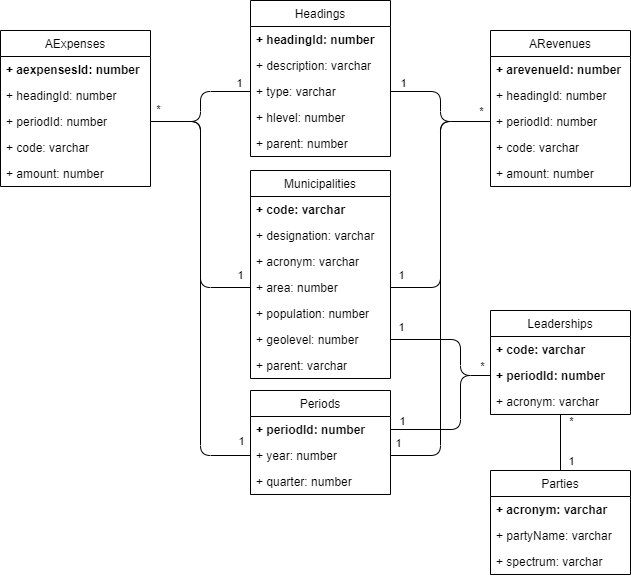

The diagram above was exported from draw.io. Its source (the exported page's mxGraphModel, read from the mxfile embedded in the PNG):
<mxGraphModel dx="611" dy="544" grid="1" gridSize="10" guides="1" tooltips="1" connect="1" arrows="1" fold="1" page="1" pageScale="1" pageWidth="800" pageHeight="600" math="0" shadow="0">
  <root>
    <mxCell id="0" />
    <mxCell id="1" parent="0" />
    <mxCell id="2" value="AExpenses" style="swimlane;fontStyle=0;childLayout=stackLayout;horizontal=1;startSize=26;fillColor=none;horizontalStack=0;resizeParent=1;resizeParentMax=0;resizeLast=0;collapsible=1;marginBottom=0;" parent="1" vertex="1">
      <mxGeometry x="70" y="40" width="150" height="156" as="geometry" />
    </mxCell>
    <mxCell id="3" value="+ aexpensesId: number" style="text;strokeColor=none;fillColor=none;align=left;verticalAlign=top;spacingLeft=4;spacingRight=4;overflow=hidden;rotatable=0;points=[[0,0.5],[1,0.5]];portConstraint=eastwest;fontStyle=1" parent="2" vertex="1">
      <mxGeometry y="26" width="150" height="26" as="geometry" />
    </mxCell>
    <mxCell id="4" value="+ headingId: number" style="text;strokeColor=none;fillColor=none;align=left;verticalAlign=top;spacingLeft=4;spacingRight=4;overflow=hidden;rotatable=0;points=[[0,0.5],[1,0.5]];portConstraint=eastwest;" parent="2" vertex="1">
      <mxGeometry y="52" width="150" height="26" as="geometry" />
    </mxCell>
    <mxCell id="5" value="+ periodId: number" style="text;strokeColor=none;fillColor=none;align=left;verticalAlign=top;spacingLeft=4;spacingRight=4;overflow=hidden;rotatable=0;points=[[0,0.5],[1,0.5]];portConstraint=eastwest;" parent="2" vertex="1">
      <mxGeometry y="78" width="150" height="26" as="geometry" />
    </mxCell>
    <mxCell id="6" value="+ code: varchar" style="text;strokeColor=none;fillColor=none;align=left;verticalAlign=top;spacingLeft=4;spacingRight=4;overflow=hidden;rotatable=0;points=[[0,0.5],[1,0.5]];portConstraint=eastwest;" parent="2" vertex="1">
      <mxGeometry y="104" width="150" height="26" as="geometry" />
    </mxCell>
    <mxCell id="7" value="+ amount: number" style="text;strokeColor=none;fillColor=none;align=left;verticalAlign=top;spacingLeft=4;spacingRight=4;overflow=hidden;rotatable=0;points=[[0,0.5],[1,0.5]];portConstraint=eastwest;" parent="2" vertex="1">
      <mxGeometry y="130" width="150" height="26" as="geometry" />
    </mxCell>
    <mxCell id="8" value="Headings" style="swimlane;fontStyle=0;childLayout=stackLayout;horizontal=1;startSize=26;fillColor=none;horizontalStack=0;resizeParent=1;resizeParentMax=0;resizeLast=0;collapsible=1;marginBottom=0;" parent="1" vertex="1">
      <mxGeometry x="320" y="10" width="140" height="156" as="geometry" />
    </mxCell>
    <mxCell id="9" value="+ headingId: number" style="text;strokeColor=none;fillColor=none;align=left;verticalAlign=top;spacingLeft=4;spacingRight=4;overflow=hidden;rotatable=0;points=[[0,0.5],[1,0.5]];portConstraint=eastwest;fontStyle=1" parent="8" vertex="1">
      <mxGeometry y="26" width="140" height="26" as="geometry" />
    </mxCell>
    <mxCell id="10" value="+ description: varchar" style="text;strokeColor=none;fillColor=none;align=left;verticalAlign=top;spacingLeft=4;spacingRight=4;overflow=hidden;rotatable=0;points=[[0,0.5],[1,0.5]];portConstraint=eastwest;" parent="8" vertex="1">
      <mxGeometry y="52" width="140" height="26" as="geometry" />
    </mxCell>
    <mxCell id="11" value="+ type: varchar" style="text;strokeColor=none;fillColor=none;align=left;verticalAlign=top;spacingLeft=4;spacingRight=4;overflow=hidden;rotatable=0;points=[[0,0.5],[1,0.5]];portConstraint=eastwest;" parent="8" vertex="1">
      <mxGeometry y="78" width="140" height="26" as="geometry" />
    </mxCell>
    <mxCell id="12" value="+ hlevel: number" style="text;strokeColor=none;fillColor=none;align=left;verticalAlign=top;spacingLeft=4;spacingRight=4;overflow=hidden;rotatable=0;points=[[0,0.5],[1,0.5]];portConstraint=eastwest;" parent="8" vertex="1">
      <mxGeometry y="104" width="140" height="26" as="geometry" />
    </mxCell>
    <mxCell id="13" value="+ parent: number" style="text;strokeColor=none;fillColor=none;align=left;verticalAlign=top;spacingLeft=4;spacingRight=4;overflow=hidden;rotatable=0;points=[[0,0.5],[1,0.5]];portConstraint=eastwest;" parent="8" vertex="1">
      <mxGeometry y="130" width="140" height="26" as="geometry" />
    </mxCell>
    <mxCell id="14" value="Municipalities" style="swimlane;fontStyle=0;childLayout=stackLayout;horizontal=1;startSize=26;fillColor=none;horizontalStack=0;resizeParent=1;resizeParentMax=0;resizeLast=0;collapsible=1;marginBottom=0;" parent="1" vertex="1">
      <mxGeometry x="320" y="180" width="140" height="208" as="geometry" />
    </mxCell>
    <mxCell id="15" value="+ code: varchar" style="text;strokeColor=none;fillColor=none;align=left;verticalAlign=top;spacingLeft=4;spacingRight=4;overflow=hidden;rotatable=0;points=[[0,0.5],[1,0.5]];portConstraint=eastwest;fontStyle=1" parent="14" vertex="1">
      <mxGeometry y="26" width="140" height="26" as="geometry" />
    </mxCell>
    <mxCell id="16" value="+ designation: varchar" style="text;strokeColor=none;fillColor=none;align=left;verticalAlign=top;spacingLeft=4;spacingRight=4;overflow=hidden;rotatable=0;points=[[0,0.5],[1,0.5]];portConstraint=eastwest;" parent="14" vertex="1">
      <mxGeometry y="52" width="140" height="26" as="geometry" />
    </mxCell>
    <mxCell id="17" value="+ acronym: varchar" style="text;strokeColor=none;fillColor=none;align=left;verticalAlign=top;spacingLeft=4;spacingRight=4;overflow=hidden;rotatable=0;points=[[0,0.5],[1,0.5]];portConstraint=eastwest;" parent="14" vertex="1">
      <mxGeometry y="78" width="140" height="26" as="geometry" />
    </mxCell>
    <mxCell id="18" value="+ area: number" style="text;strokeColor=none;fillColor=none;align=left;verticalAlign=top;spacingLeft=4;spacingRight=4;overflow=hidden;rotatable=0;points=[[0,0.5],[1,0.5]];portConstraint=eastwest;" parent="14" vertex="1">
      <mxGeometry y="104" width="140" height="26" as="geometry" />
    </mxCell>
    <mxCell id="19" value="+ population: number" style="text;strokeColor=none;fillColor=none;align=left;verticalAlign=top;spacingLeft=4;spacingRight=4;overflow=hidden;rotatable=0;points=[[0,0.5],[1,0.5]];portConstraint=eastwest;" parent="14" vertex="1">
      <mxGeometry y="130" width="140" height="26" as="geometry" />
    </mxCell>
    <mxCell id="26" value="+ geolevel: number" style="text;strokeColor=none;fillColor=none;align=left;verticalAlign=top;spacingLeft=4;spacingRight=4;overflow=hidden;rotatable=0;points=[[0,0.5],[1,0.5]];portConstraint=eastwest;" parent="14" vertex="1">
      <mxGeometry y="156" width="140" height="26" as="geometry" />
    </mxCell>
    <mxCell id="27" value="+ parent: varchar" style="text;strokeColor=none;fillColor=none;align=left;verticalAlign=top;spacingLeft=4;spacingRight=4;overflow=hidden;rotatable=0;points=[[0,0.5],[1,0.5]];portConstraint=eastwest;" parent="14" vertex="1">
      <mxGeometry y="182" width="140" height="26" as="geometry" />
    </mxCell>
    <mxCell id="62" style="edgeStyle=none;html=1;exitX=0.5;exitY=1;exitDx=0;exitDy=0;entryX=0.5;entryY=0;entryDx=0;entryDy=0;endArrow=none;endFill=0;" parent="1" source="20" target="38" edge="1">
      <mxGeometry relative="1" as="geometry" />
    </mxCell>
    <mxCell id="63" value="*" style="edgeLabel;html=1;align=center;verticalAlign=middle;resizable=0;points=[];" parent="62" vertex="1" connectable="0">
      <mxGeometry x="-0.4501" relative="1" as="geometry">
        <mxPoint x="10" y="-9" as="offset" />
      </mxGeometry>
    </mxCell>
    <mxCell id="64" value="1" style="edgeLabel;html=1;align=center;verticalAlign=middle;resizable=0;points=[];" parent="62" vertex="1" connectable="0">
      <mxGeometry x="0.3662" relative="1" as="geometry">
        <mxPoint x="10" y="8" as="offset" />
      </mxGeometry>
    </mxCell>
    <mxCell id="20" value="Leaderships" style="swimlane;fontStyle=0;childLayout=stackLayout;horizontal=1;startSize=26;fillColor=none;horizontalStack=0;resizeParent=1;resizeParentMax=0;resizeLast=0;collapsible=1;marginBottom=0;" parent="1" vertex="1">
      <mxGeometry x="560" y="320" width="140" height="104" as="geometry" />
    </mxCell>
    <mxCell id="21" value="+ code: varchar" style="text;strokeColor=none;fillColor=none;align=left;verticalAlign=top;spacingLeft=4;spacingRight=4;overflow=hidden;rotatable=0;points=[[0,0.5],[1,0.5]];portConstraint=eastwest;fontStyle=1" parent="20" vertex="1">
      <mxGeometry y="26" width="140" height="26" as="geometry" />
    </mxCell>
    <mxCell id="22" value="+ periodId: number" style="text;strokeColor=none;fillColor=none;align=left;verticalAlign=top;spacingLeft=4;spacingRight=4;overflow=hidden;rotatable=0;points=[[0,0.5],[1,0.5]];portConstraint=eastwest;fontStyle=1" parent="20" vertex="1">
      <mxGeometry y="52" width="140" height="26" as="geometry" />
    </mxCell>
    <mxCell id="23" value="+ acronym: varchar" style="text;strokeColor=none;fillColor=none;align=left;verticalAlign=top;spacingLeft=4;spacingRight=4;overflow=hidden;rotatable=0;points=[[0,0.5],[1,0.5]];portConstraint=eastwest;" parent="20" vertex="1">
      <mxGeometry y="78" width="140" height="26" as="geometry" />
    </mxCell>
    <mxCell id="28" value="ARevenues" style="swimlane;fontStyle=0;childLayout=stackLayout;horizontal=1;startSize=26;fillColor=none;horizontalStack=0;resizeParent=1;resizeParentMax=0;resizeLast=0;collapsible=1;marginBottom=0;" parent="1" vertex="1">
      <mxGeometry x="560" y="40" width="140" height="156" as="geometry" />
    </mxCell>
    <mxCell id="29" value="+ arevenueId: number" style="text;strokeColor=none;fillColor=none;align=left;verticalAlign=top;spacingLeft=4;spacingRight=4;overflow=hidden;rotatable=0;points=[[0,0.5],[1,0.5]];portConstraint=eastwest;fontStyle=1" parent="28" vertex="1">
      <mxGeometry y="26" width="140" height="26" as="geometry" />
    </mxCell>
    <mxCell id="30" value="+ headingId: number" style="text;strokeColor=none;fillColor=none;align=left;verticalAlign=top;spacingLeft=4;spacingRight=4;overflow=hidden;rotatable=0;points=[[0,0.5],[1,0.5]];portConstraint=eastwest;" parent="28" vertex="1">
      <mxGeometry y="52" width="140" height="26" as="geometry" />
    </mxCell>
    <mxCell id="31" value="+ periodId: number" style="text;strokeColor=none;fillColor=none;align=left;verticalAlign=top;spacingLeft=4;spacingRight=4;overflow=hidden;rotatable=0;points=[[0,0.5],[1,0.5]];portConstraint=eastwest;" parent="28" vertex="1">
      <mxGeometry y="78" width="140" height="26" as="geometry" />
    </mxCell>
    <mxCell id="32" value="+ code: varchar" style="text;strokeColor=none;fillColor=none;align=left;verticalAlign=top;spacingLeft=4;spacingRight=4;overflow=hidden;rotatable=0;points=[[0,0.5],[1,0.5]];portConstraint=eastwest;" parent="28" vertex="1">
      <mxGeometry y="104" width="140" height="26" as="geometry" />
    </mxCell>
    <mxCell id="33" value="+ amount: number" style="text;strokeColor=none;fillColor=none;align=left;verticalAlign=top;spacingLeft=4;spacingRight=4;overflow=hidden;rotatable=0;points=[[0,0.5],[1,0.5]];portConstraint=eastwest;" parent="28" vertex="1">
      <mxGeometry y="130" width="140" height="26" as="geometry" />
    </mxCell>
    <mxCell id="34" value="Periods" style="swimlane;fontStyle=0;childLayout=stackLayout;horizontal=1;startSize=26;fillColor=none;horizontalStack=0;resizeParent=1;resizeParentMax=0;resizeLast=0;collapsible=1;marginBottom=0;" parent="1" vertex="1">
      <mxGeometry x="320" y="400" width="140" height="104" as="geometry" />
    </mxCell>
    <mxCell id="35" value="+ periodId: number" style="text;strokeColor=none;fillColor=none;align=left;verticalAlign=top;spacingLeft=4;spacingRight=4;overflow=hidden;rotatable=0;points=[[0,0.5],[1,0.5]];portConstraint=eastwest;fontStyle=1" parent="34" vertex="1">
      <mxGeometry y="26" width="140" height="26" as="geometry" />
    </mxCell>
    <mxCell id="36" value="+ year: number" style="text;strokeColor=none;fillColor=none;align=left;verticalAlign=top;spacingLeft=4;spacingRight=4;overflow=hidden;rotatable=0;points=[[0,0.5],[1,0.5]];portConstraint=eastwest;fontStyle=0" parent="34" vertex="1">
      <mxGeometry y="52" width="140" height="26" as="geometry" />
    </mxCell>
    <mxCell id="37" value="+ quarter: number" style="text;strokeColor=none;fillColor=none;align=left;verticalAlign=top;spacingLeft=4;spacingRight=4;overflow=hidden;rotatable=0;points=[[0,0.5],[1,0.5]];portConstraint=eastwest;" parent="34" vertex="1">
      <mxGeometry y="78" width="140" height="26" as="geometry" />
    </mxCell>
    <mxCell id="38" value="Parties" style="swimlane;fontStyle=0;childLayout=stackLayout;horizontal=1;startSize=26;fillColor=none;horizontalStack=0;resizeParent=1;resizeParentMax=0;resizeLast=0;collapsible=1;marginBottom=0;" parent="1" vertex="1">
      <mxGeometry x="560" y="480" width="140" height="104" as="geometry" />
    </mxCell>
    <mxCell id="39" value="+ acronym: varchar" style="text;strokeColor=none;fillColor=none;align=left;verticalAlign=top;spacingLeft=4;spacingRight=4;overflow=hidden;rotatable=0;points=[[0,0.5],[1,0.5]];portConstraint=eastwest;fontStyle=1" parent="38" vertex="1">
      <mxGeometry y="26" width="140" height="26" as="geometry" />
    </mxCell>
    <mxCell id="40" value="+ partyName: varchar" style="text;strokeColor=none;fillColor=none;align=left;verticalAlign=top;spacingLeft=4;spacingRight=4;overflow=hidden;rotatable=0;points=[[0,0.5],[1,0.5]];portConstraint=eastwest;fontStyle=0" parent="38" vertex="1">
      <mxGeometry y="52" width="140" height="26" as="geometry" />
    </mxCell>
    <mxCell id="41" value="+ spectrum: varchar" style="text;strokeColor=none;fillColor=none;align=left;verticalAlign=top;spacingLeft=4;spacingRight=4;overflow=hidden;rotatable=0;points=[[0,0.5],[1,0.5]];portConstraint=eastwest;" parent="38" vertex="1">
      <mxGeometry y="78" width="140" height="26" as="geometry" />
    </mxCell>
    <mxCell id="42" style="edgeStyle=none;html=1;exitX=1;exitY=0.5;exitDx=0;exitDy=0;entryX=0;entryY=0.5;entryDx=0;entryDy=0;endArrow=none;endFill=0;" parent="1" source="5" target="11" edge="1">
      <mxGeometry relative="1" as="geometry">
        <Array as="points">
          <mxPoint x="270" y="131" />
          <mxPoint x="270" y="101" />
        </Array>
      </mxGeometry>
    </mxCell>
    <mxCell id="47" value="1" style="edgeLabel;html=1;align=center;verticalAlign=middle;resizable=0;points=[];" parent="42" vertex="1" connectable="0">
      <mxGeometry x="0.8147" relative="1" as="geometry">
        <mxPoint y="-9" as="offset" />
      </mxGeometry>
    </mxCell>
    <mxCell id="44" style="edgeStyle=none;html=1;exitX=1;exitY=0.5;exitDx=0;exitDy=0;entryX=0;entryY=0.5;entryDx=0;entryDy=0;endArrow=none;endFill=0;" parent="1" source="5" target="18" edge="1">
      <mxGeometry relative="1" as="geometry">
        <Array as="points">
          <mxPoint x="270" y="131" />
          <mxPoint x="270" y="297" />
        </Array>
      </mxGeometry>
    </mxCell>
    <mxCell id="48" value="1" style="edgeLabel;html=1;align=center;verticalAlign=middle;resizable=0;points=[];" parent="44" vertex="1" connectable="0">
      <mxGeometry x="0.9166" y="2" relative="1" as="geometry">
        <mxPoint y="-11" as="offset" />
      </mxGeometry>
    </mxCell>
    <mxCell id="45" style="edgeStyle=none;html=1;exitX=1;exitY=0.5;exitDx=0;exitDy=0;entryX=0;entryY=0.5;entryDx=0;entryDy=0;endArrow=none;endFill=0;" parent="1" source="5" target="36" edge="1">
      <mxGeometry relative="1" as="geometry">
        <Array as="points">
          <mxPoint x="270" y="131" />
          <mxPoint x="270" y="465" />
        </Array>
      </mxGeometry>
    </mxCell>
    <mxCell id="46" value="*" style="edgeLabel;html=1;align=center;verticalAlign=middle;resizable=0;points=[];" parent="45" vertex="1" connectable="0">
      <mxGeometry x="-0.9699" y="1" relative="1" as="geometry">
        <mxPoint y="-12" as="offset" />
      </mxGeometry>
    </mxCell>
    <mxCell id="49" value="1" style="edgeLabel;html=1;align=center;verticalAlign=middle;resizable=0;points=[];" parent="45" vertex="1" connectable="0">
      <mxGeometry x="0.9533" y="1" relative="1" as="geometry">
        <mxPoint y="-14" as="offset" />
      </mxGeometry>
    </mxCell>
    <mxCell id="50" style="edgeStyle=none;html=1;exitX=0;exitY=0.5;exitDx=0;exitDy=0;entryX=1;entryY=0.5;entryDx=0;entryDy=0;endArrow=none;endFill=0;" parent="1" source="31" target="11" edge="1">
      <mxGeometry relative="1" as="geometry">
        <Array as="points">
          <mxPoint x="510" y="131" />
          <mxPoint x="510" y="101" />
        </Array>
      </mxGeometry>
    </mxCell>
    <mxCell id="55" value="1" style="edgeLabel;html=1;align=center;verticalAlign=middle;resizable=0;points=[];" parent="50" vertex="1" connectable="0">
      <mxGeometry x="0.819" y="-1" relative="1" as="geometry">
        <mxPoint y="-8" as="offset" />
      </mxGeometry>
    </mxCell>
    <mxCell id="51" style="edgeStyle=none;html=1;exitX=0;exitY=0.5;exitDx=0;exitDy=0;entryX=1;entryY=0.5;entryDx=0;entryDy=0;endArrow=none;endFill=0;" parent="1" source="31" target="18" edge="1">
      <mxGeometry relative="1" as="geometry">
        <Array as="points">
          <mxPoint x="510" y="131" />
          <mxPoint x="510" y="297" />
        </Array>
      </mxGeometry>
    </mxCell>
    <mxCell id="54" value="1" style="edgeLabel;html=1;align=center;verticalAlign=middle;resizable=0;points=[];" parent="51" vertex="1" connectable="0">
      <mxGeometry x="0.9402" y="-1" relative="1" as="geometry">
        <mxPoint x="2" y="-12" as="offset" />
      </mxGeometry>
    </mxCell>
    <mxCell id="52" style="edgeStyle=none;html=1;exitX=0;exitY=0.5;exitDx=0;exitDy=0;entryX=1;entryY=0.5;entryDx=0;entryDy=0;endArrow=none;endFill=0;" parent="1" source="31" target="36" edge="1">
      <mxGeometry relative="1" as="geometry">
        <Array as="points">
          <mxPoint x="510" y="131" />
          <mxPoint x="510" y="465" />
        </Array>
      </mxGeometry>
    </mxCell>
    <mxCell id="53" value="1" style="edgeLabel;html=1;align=center;verticalAlign=middle;resizable=0;points=[];" parent="52" vertex="1" connectable="0">
      <mxGeometry x="0.9699" relative="1" as="geometry">
        <mxPoint y="-13" as="offset" />
      </mxGeometry>
    </mxCell>
    <mxCell id="56" value="*" style="edgeLabel;html=1;align=center;verticalAlign=middle;resizable=0;points=[];" parent="52" vertex="1" connectable="0">
      <mxGeometry x="-0.9379" y="-1" relative="1" as="geometry">
        <mxPoint x="3" y="-10" as="offset" />
      </mxGeometry>
    </mxCell>
    <mxCell id="57" style="edgeStyle=none;html=1;exitX=0;exitY=0.5;exitDx=0;exitDy=0;entryX=1;entryY=0.5;entryDx=0;entryDy=0;endArrow=none;endFill=0;" parent="1" source="22" target="26" edge="1">
      <mxGeometry relative="1" as="geometry">
        <Array as="points">
          <mxPoint x="530" y="385" />
          <mxPoint x="530" y="349" />
        </Array>
      </mxGeometry>
    </mxCell>
    <mxCell id="60" value="1" style="edgeLabel;html=1;align=center;verticalAlign=middle;resizable=0;points=[];" parent="57" vertex="1" connectable="0">
      <mxGeometry x="0.848" relative="1" as="geometry">
        <mxPoint y="-13" as="offset" />
      </mxGeometry>
    </mxCell>
    <mxCell id="58" style="edgeStyle=none;html=1;exitX=0;exitY=0.5;exitDx=0;exitDy=0;entryX=1;entryY=0.5;entryDx=0;entryDy=0;endArrow=none;endFill=0;" parent="1" source="22" target="35" edge="1">
      <mxGeometry relative="1" as="geometry">
        <Array as="points">
          <mxPoint x="530" y="385" />
          <mxPoint x="530" y="439" />
        </Array>
      </mxGeometry>
    </mxCell>
    <mxCell id="59" value="*" style="edgeLabel;html=1;align=center;verticalAlign=middle;resizable=0;points=[];" parent="58" vertex="1" connectable="0">
      <mxGeometry x="-0.8868" y="-1" relative="1" as="geometry">
        <mxPoint y="-9" as="offset" />
      </mxGeometry>
    </mxCell>
    <mxCell id="61" value="1" style="edgeLabel;html=1;align=center;verticalAlign=middle;resizable=0;points=[];" parent="58" vertex="1" connectable="0">
      <mxGeometry x="0.8596" y="1" relative="1" as="geometry">
        <mxPoint y="-10" as="offset" />
      </mxGeometry>
    </mxCell>
  </root>
</mxGraphModel>